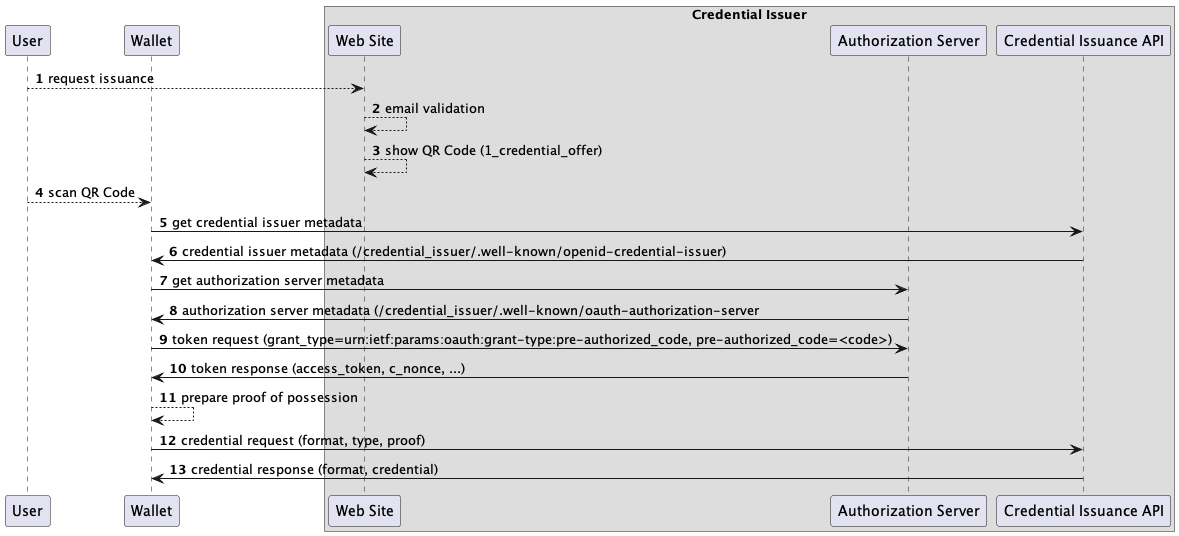

The diagram above was rendered by PlantUML. Its source (embedded in the PNG):
@startuml

autonumber

participant "User" as u
participant "Wallet" as w

box "Credential Issuer"

participant "Web Site" as ws

participant "Authorization Server" as as

participant "Credential Issuance API" as ci

end box

u --> ws: request issuance
ws --> ws: email validation
ws --> ws: show QR Code (1_credential_offer)

u --> w: scan QR Code
w -> ci: get credential issuer metadata
ci -> w: credential issuer metadata (/credential_issuer/.well-known/openid-credential-issuer)

w -> as: get authorization server metadata
as -> w: authorization server metadata (/credential_issuer/.well-known/oauth-authorization-server

w -> as: token request (grant_type=urn:ietf:params:oauth:grant-type:pre-authorized_code, pre-authorized_code=<code>)
as -> w: token response (access_token, c_nonce, ...)

w --> w: prepare proof of possession

w -> ci: credential request (format, type, proof)
ci -> w: credential response (format, credential)

@enduml